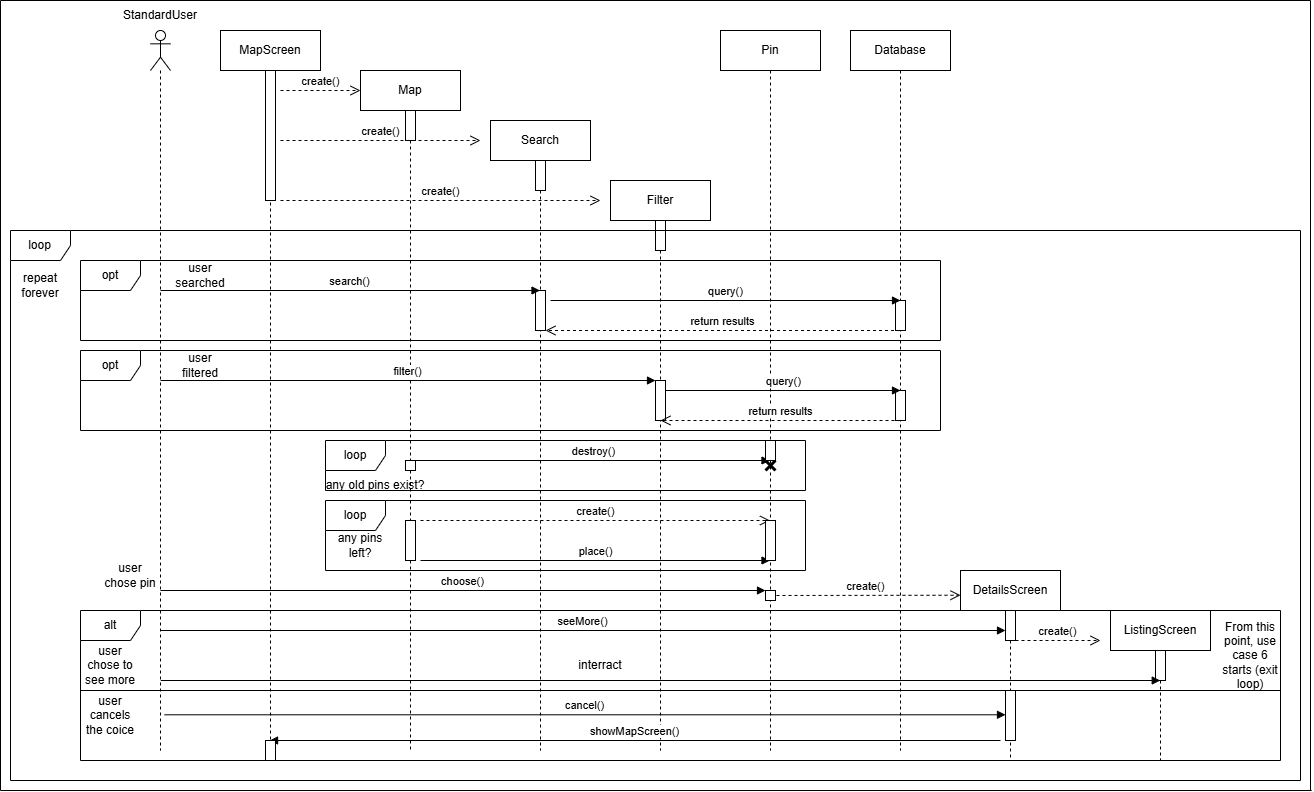

The diagram above was exported from draw.io. Its source (the exported page's mxGraphModel, read from the mxfile embedded in the PNG):
<mxGraphModel dx="2076" dy="1768" grid="1" gridSize="10" guides="1" tooltips="1" connect="1" arrows="1" fold="1" page="1" pageScale="1" pageWidth="850" pageHeight="1100" background="#ffffff" math="0" shadow="0">
  <root>
    <mxCell id="0" />
    <mxCell id="1" parent="0" />
    <mxCell id="ppusOyIB_9boxFz0atBe-6" value="" style="shape=umlLifeline;perimeter=lifelinePerimeter;whiteSpace=wrap;html=1;container=1;dropTarget=0;collapsible=0;recursiveResize=0;outlineConnect=0;portConstraint=eastwest;newEdgeStyle={&quot;curved&quot;:0,&quot;rounded&quot;:0};participant=umlActor;" parent="1" vertex="1">
      <mxGeometry x="10" y="10" width="20" height="720" as="geometry" />
    </mxCell>
    <mxCell id="ppusOyIB_9boxFz0atBe-7" value="StandardUser" style="text;html=1;align=center;verticalAlign=middle;whiteSpace=wrap;rounded=0;" parent="1" vertex="1">
      <mxGeometry x="-10" y="-20" width="60" height="30" as="geometry" />
    </mxCell>
    <mxCell id="ppusOyIB_9boxFz0atBe-8" value="MapScreen" style="shape=umlLifeline;perimeter=lifelinePerimeter;whiteSpace=wrap;html=1;container=1;dropTarget=0;collapsible=0;recursiveResize=0;outlineConnect=0;portConstraint=eastwest;newEdgeStyle={&quot;curved&quot;:0,&quot;rounded&quot;:0};" parent="1" vertex="1">
      <mxGeometry x="80" y="10" width="100" height="710" as="geometry" />
    </mxCell>
    <mxCell id="ppusOyIB_9boxFz0atBe-12" value="" style="html=1;points=[[0,0,0,0,5],[0,1,0,0,-5],[1,0,0,0,5],[1,1,0,0,-5]];perimeter=orthogonalPerimeter;outlineConnect=0;targetShapes=umlLifeline;portConstraint=eastwest;newEdgeStyle={&quot;curved&quot;:0,&quot;rounded&quot;:0};" parent="ppusOyIB_9boxFz0atBe-8" vertex="1">
      <mxGeometry x="45" y="40" width="10" height="130" as="geometry" />
    </mxCell>
    <mxCell id="ppusOyIB_9boxFz0atBe-9" value="Filter" style="shape=umlLifeline;perimeter=lifelinePerimeter;whiteSpace=wrap;html=1;container=1;dropTarget=0;collapsible=0;recursiveResize=0;outlineConnect=0;portConstraint=eastwest;newEdgeStyle={&quot;curved&quot;:0,&quot;rounded&quot;:0};" parent="1" vertex="1">
      <mxGeometry x="470" y="160" width="100" height="570" as="geometry" />
    </mxCell>
    <mxCell id="ppusOyIB_9boxFz0atBe-27" value="" style="html=1;points=[[0,0,0,0,5],[0,1,0,0,-5],[1,0,0,0,5],[1,1,0,0,-5]];perimeter=orthogonalPerimeter;outlineConnect=0;targetShapes=umlLifeline;portConstraint=eastwest;newEdgeStyle={&quot;curved&quot;:0,&quot;rounded&quot;:0};" parent="ppusOyIB_9boxFz0atBe-9" vertex="1">
      <mxGeometry x="45" y="40" width="10" height="30" as="geometry" />
    </mxCell>
    <mxCell id="ppusOyIB_9boxFz0atBe-10" value="Search" style="shape=umlLifeline;perimeter=lifelinePerimeter;whiteSpace=wrap;html=1;container=1;dropTarget=0;collapsible=0;recursiveResize=0;outlineConnect=0;portConstraint=eastwest;newEdgeStyle={&quot;curved&quot;:0,&quot;rounded&quot;:0};" parent="1" vertex="1">
      <mxGeometry x="350" y="100" width="100" height="630" as="geometry" />
    </mxCell>
    <mxCell id="ppusOyIB_9boxFz0atBe-26" value="" style="html=1;points=[[0,0,0,0,5],[0,1,0,0,-5],[1,0,0,0,5],[1,1,0,0,-5]];perimeter=orthogonalPerimeter;outlineConnect=0;targetShapes=umlLifeline;portConstraint=eastwest;newEdgeStyle={&quot;curved&quot;:0,&quot;rounded&quot;:0};" parent="ppusOyIB_9boxFz0atBe-10" vertex="1">
      <mxGeometry x="45" y="40" width="10" height="30" as="geometry" />
    </mxCell>
    <mxCell id="ppusOyIB_9boxFz0atBe-38" value="" style="html=1;points=[[0,0,0,0,5],[0,1,0,0,-5],[1,0,0,0,5],[1,1,0,0,-5]];perimeter=orthogonalPerimeter;outlineConnect=0;targetShapes=umlLifeline;portConstraint=eastwest;newEdgeStyle={&quot;curved&quot;:0,&quot;rounded&quot;:0};" parent="ppusOyIB_9boxFz0atBe-10" vertex="1">
      <mxGeometry x="45" y="170" width="10" height="40" as="geometry" />
    </mxCell>
    <mxCell id="ppusOyIB_9boxFz0atBe-11" value="Map" style="shape=umlLifeline;perimeter=lifelinePerimeter;whiteSpace=wrap;html=1;container=1;dropTarget=0;collapsible=0;recursiveResize=0;outlineConnect=0;portConstraint=eastwest;newEdgeStyle={&quot;curved&quot;:0,&quot;rounded&quot;:0};" parent="1" vertex="1">
      <mxGeometry x="220" y="50" width="100" height="680" as="geometry" />
    </mxCell>
    <mxCell id="ppusOyIB_9boxFz0atBe-18" value="" style="html=1;points=[[0,0,0,0,5],[0,1,0,0,-5],[1,0,0,0,5],[1,1,0,0,-5]];perimeter=orthogonalPerimeter;outlineConnect=0;targetShapes=umlLifeline;portConstraint=eastwest;newEdgeStyle={&quot;curved&quot;:0,&quot;rounded&quot;:0};" parent="ppusOyIB_9boxFz0atBe-11" vertex="1">
      <mxGeometry x="45" y="40" width="10" height="30" as="geometry" />
    </mxCell>
    <mxCell id="551ZYmd-5jdLGt7KkKiJ-4" value="" style="html=1;points=[[0,0,0,0,5],[0,1,0,0,-5],[1,0,0,0,5],[1,1,0,0,-5]];perimeter=orthogonalPerimeter;outlineConnect=0;targetShapes=umlLifeline;portConstraint=eastwest;newEdgeStyle={&quot;curved&quot;:0,&quot;rounded&quot;:0};" parent="ppusOyIB_9boxFz0atBe-11" vertex="1">
      <mxGeometry x="45" y="450" width="10" height="40" as="geometry" />
    </mxCell>
    <mxCell id="ppusOyIB_9boxFz0atBe-25" value="opt" style="shape=umlFrame;whiteSpace=wrap;html=1;pointerEvents=0;" parent="1" vertex="1">
      <mxGeometry x="-60" y="240" width="860" height="80" as="geometry" />
    </mxCell>
    <mxCell id="ppusOyIB_9boxFz0atBe-28" value="Pin" style="shape=umlLifeline;perimeter=lifelinePerimeter;whiteSpace=wrap;html=1;container=1;dropTarget=0;collapsible=0;recursiveResize=0;outlineConnect=0;portConstraint=eastwest;newEdgeStyle={&quot;curved&quot;:0,&quot;rounded&quot;:0};" parent="1" vertex="1">
      <mxGeometry x="580" y="10" width="100" height="720" as="geometry" />
    </mxCell>
    <mxCell id="ppusOyIB_9boxFz0atBe-29" value="Database" style="shape=umlLifeline;perimeter=lifelinePerimeter;whiteSpace=wrap;html=1;container=1;dropTarget=0;collapsible=0;recursiveResize=0;outlineConnect=0;portConstraint=eastwest;newEdgeStyle={&quot;curved&quot;:0,&quot;rounded&quot;:0};" parent="1" vertex="1">
      <mxGeometry x="710" y="10" width="100" height="720" as="geometry" />
    </mxCell>
    <mxCell id="ppusOyIB_9boxFz0atBe-40" value="" style="html=1;points=[[0,0,0,0,5],[0,1,0,0,-5],[1,0,0,0,5],[1,1,0,0,-5]];perimeter=orthogonalPerimeter;outlineConnect=0;targetShapes=umlLifeline;portConstraint=eastwest;newEdgeStyle={&quot;curved&quot;:0,&quot;rounded&quot;:0};" parent="ppusOyIB_9boxFz0atBe-29" vertex="1">
      <mxGeometry x="45" y="270" width="10" height="30" as="geometry" />
    </mxCell>
    <mxCell id="ppusOyIB_9boxFz0atBe-31" value="create()" style="html=1;verticalAlign=bottom;endArrow=open;dashed=1;endSize=8;curved=0;rounded=0;" parent="1" edge="1">
      <mxGeometry relative="1" as="geometry">
        <mxPoint x="140" y="70" as="sourcePoint" />
        <mxPoint x="220" y="70" as="targetPoint" />
      </mxGeometry>
    </mxCell>
    <mxCell id="ppusOyIB_9boxFz0atBe-32" value="create()" style="html=1;verticalAlign=bottom;endArrow=open;dashed=1;endSize=8;curved=0;rounded=0;" parent="1" edge="1">
      <mxGeometry relative="1" as="geometry">
        <mxPoint x="140" y="120" as="sourcePoint" />
        <mxPoint x="340" y="120" as="targetPoint" />
      </mxGeometry>
    </mxCell>
    <mxCell id="ppusOyIB_9boxFz0atBe-33" value="create()" style="html=1;verticalAlign=bottom;endArrow=open;dashed=1;endSize=8;curved=0;rounded=0;" parent="1" edge="1">
      <mxGeometry relative="1" as="geometry">
        <mxPoint x="140" y="180" as="sourcePoint" />
        <mxPoint x="460" y="180" as="targetPoint" />
        <mxPoint as="offset" />
      </mxGeometry>
    </mxCell>
    <mxCell id="ppusOyIB_9boxFz0atBe-35" value="search()" style="html=1;verticalAlign=bottom;endArrow=block;curved=0;rounded=0;" parent="1" edge="1">
      <mxGeometry width="80" relative="1" as="geometry">
        <mxPoint x="20" y="270" as="sourcePoint" />
        <mxPoint x="399.50000000000045" y="270" as="targetPoint" />
      </mxGeometry>
    </mxCell>
    <mxCell id="ppusOyIB_9boxFz0atBe-36" value="query()" style="html=1;verticalAlign=bottom;endArrow=block;curved=0;rounded=0;" parent="1" edge="1">
      <mxGeometry width="80" relative="1" as="geometry">
        <mxPoint x="410" y="280" as="sourcePoint" />
        <mxPoint x="760" y="280" as="targetPoint" />
      </mxGeometry>
    </mxCell>
    <mxCell id="ppusOyIB_9boxFz0atBe-39" value="return results" style="html=1;verticalAlign=bottom;endArrow=open;dashed=1;endSize=8;curved=0;rounded=0;" parent="1" target="ppusOyIB_9boxFz0atBe-38" edge="1">
      <mxGeometry relative="1" as="geometry">
        <mxPoint x="759.5" y="310" as="sourcePoint" />
        <mxPoint x="425" y="300" as="targetPoint" />
      </mxGeometry>
    </mxCell>
    <mxCell id="ppusOyIB_9boxFz0atBe-47" value="" style="html=1;points=[[0,0,0,0,5],[0,1,0,0,-5],[1,0,0,0,5],[1,1,0,0,-5]];perimeter=orthogonalPerimeter;outlineConnect=0;targetShapes=umlLifeline;portConstraint=eastwest;newEdgeStyle={&quot;curved&quot;:0,&quot;rounded&quot;:0};" parent="1" vertex="1">
      <mxGeometry x="515" y="360" width="10" height="40" as="geometry" />
    </mxCell>
    <mxCell id="ppusOyIB_9boxFz0atBe-48" value="opt" style="shape=umlFrame;whiteSpace=wrap;html=1;pointerEvents=0;" parent="1" vertex="1">
      <mxGeometry x="-60" y="330" width="860" height="80" as="geometry" />
    </mxCell>
    <mxCell id="ppusOyIB_9boxFz0atBe-49" value="" style="html=1;points=[[0,0,0,0,5],[0,1,0,0,-5],[1,0,0,0,5],[1,1,0,0,-5]];perimeter=orthogonalPerimeter;outlineConnect=0;targetShapes=umlLifeline;portConstraint=eastwest;newEdgeStyle={&quot;curved&quot;:0,&quot;rounded&quot;:0};" parent="1" vertex="1">
      <mxGeometry x="755" y="370" width="10" height="30" as="geometry" />
    </mxCell>
    <mxCell id="ppusOyIB_9boxFz0atBe-50" value="filter()" style="html=1;verticalAlign=bottom;endArrow=block;curved=0;rounded=0;" parent="1" target="ppusOyIB_9boxFz0atBe-47" edge="1">
      <mxGeometry width="80" relative="1" as="geometry">
        <mxPoint x="20" y="360" as="sourcePoint" />
        <mxPoint x="400" y="360" as="targetPoint" />
      </mxGeometry>
    </mxCell>
    <mxCell id="ppusOyIB_9boxFz0atBe-51" value="query()" style="html=1;verticalAlign=bottom;endArrow=block;curved=0;rounded=0;" parent="1" source="ppusOyIB_9boxFz0atBe-47" edge="1">
      <mxGeometry width="80" relative="1" as="geometry">
        <mxPoint x="530" y="370" as="sourcePoint" />
        <mxPoint x="760" y="370" as="targetPoint" />
      </mxGeometry>
    </mxCell>
    <mxCell id="ppusOyIB_9boxFz0atBe-52" value="return results" style="html=1;verticalAlign=bottom;endArrow=open;dashed=1;endSize=8;curved=0;rounded=0;" parent="1" edge="1">
      <mxGeometry relative="1" as="geometry">
        <mxPoint x="760" y="400" as="sourcePoint" />
        <mxPoint x="520" y="400" as="targetPoint" />
      </mxGeometry>
    </mxCell>
    <mxCell id="ppusOyIB_9boxFz0atBe-53" value="loop" style="shape=umlFrame;whiteSpace=wrap;html=1;pointerEvents=0;" parent="1" vertex="1">
      <mxGeometry x="185" y="480" width="480" height="70" as="geometry" />
    </mxCell>
    <mxCell id="ppusOyIB_9boxFz0atBe-54" value="user searched" style="text;html=1;align=center;verticalAlign=middle;whiteSpace=wrap;rounded=0;" parent="1" vertex="1">
      <mxGeometry x="30" y="240" width="60" height="30" as="geometry" />
    </mxCell>
    <mxCell id="ppusOyIB_9boxFz0atBe-55" value="user filtered" style="text;html=1;align=center;verticalAlign=middle;whiteSpace=wrap;rounded=0;" parent="1" vertex="1">
      <mxGeometry x="30" y="330" width="60" height="30" as="geometry" />
    </mxCell>
    <mxCell id="ppusOyIB_9boxFz0atBe-56" value="any pins left?" style="text;html=1;align=center;verticalAlign=middle;whiteSpace=wrap;rounded=0;" parent="1" vertex="1">
      <mxGeometry x="190" y="510" width="60" height="30" as="geometry" />
    </mxCell>
    <mxCell id="ppusOyIB_9boxFz0atBe-58" value="create()" style="html=1;verticalAlign=bottom;endArrow=open;dashed=1;endSize=8;curved=0;rounded=0;" parent="1" edge="1">
      <mxGeometry relative="1" as="geometry">
        <mxPoint x="280" y="500" as="sourcePoint" />
        <mxPoint x="629.5" y="500" as="targetPoint" />
      </mxGeometry>
    </mxCell>
    <mxCell id="ppusOyIB_9boxFz0atBe-59" value="place()" style="html=1;verticalAlign=bottom;endArrow=block;curved=0;rounded=0;" parent="1" edge="1">
      <mxGeometry width="80" relative="1" as="geometry">
        <mxPoint x="280" y="540" as="sourcePoint" />
        <mxPoint x="629.5000000000005" y="540" as="targetPoint" />
      </mxGeometry>
    </mxCell>
    <mxCell id="ppusOyIB_9boxFz0atBe-60" value="" style="html=1;points=[[0,0,0,0,5],[0,1,0,0,-5],[1,0,0,0,5],[1,1,0,0,-5]];perimeter=orthogonalPerimeter;outlineConnect=0;targetShapes=umlLifeline;portConstraint=eastwest;newEdgeStyle={&quot;curved&quot;:0,&quot;rounded&quot;:0};" parent="1" vertex="1">
      <mxGeometry x="625" y="500" width="10" height="40" as="geometry" />
    </mxCell>
    <mxCell id="ppusOyIB_9boxFz0atBe-61" value="choose()" style="html=1;verticalAlign=bottom;endArrow=block;curved=0;rounded=0;" parent="1" edge="1" target="551ZYmd-5jdLGt7KkKiJ-6">
      <mxGeometry width="80" relative="1" as="geometry">
        <mxPoint x="20" y="570" as="sourcePoint" />
        <mxPoint x="265" y="570" as="targetPoint" />
      </mxGeometry>
    </mxCell>
    <mxCell id="ppusOyIB_9boxFz0atBe-62" value="user chose pin" style="text;html=1;align=center;verticalAlign=middle;whiteSpace=wrap;rounded=0;" parent="1" vertex="1">
      <mxGeometry x="-40" y="540" width="60" height="30" as="geometry" />
    </mxCell>
    <mxCell id="ppusOyIB_9boxFz0atBe-63" value="create()" style="html=1;verticalAlign=bottom;endArrow=open;dashed=1;endSize=8;curved=0;rounded=0;" parent="1" edge="1">
      <mxGeometry relative="1" as="geometry">
        <mxPoint x="630" y="575" as="sourcePoint" />
        <mxPoint x="820" y="574.74" as="targetPoint" />
      </mxGeometry>
    </mxCell>
    <mxCell id="ppusOyIB_9boxFz0atBe-65" value="DetailsScreen" style="shape=umlLifeline;perimeter=lifelinePerimeter;whiteSpace=wrap;html=1;container=1;dropTarget=0;collapsible=0;recursiveResize=0;outlineConnect=0;portConstraint=eastwest;newEdgeStyle={&quot;curved&quot;:0,&quot;rounded&quot;:0};" parent="1" vertex="1">
      <mxGeometry x="820" y="550" width="100" height="190" as="geometry" />
    </mxCell>
    <mxCell id="ppusOyIB_9boxFz0atBe-66" value="" style="html=1;points=[[0,0,0,0,5],[0,1,0,0,-5],[1,0,0,0,5],[1,1,0,0,-5]];perimeter=orthogonalPerimeter;outlineConnect=0;targetShapes=umlLifeline;portConstraint=eastwest;newEdgeStyle={&quot;curved&quot;:0,&quot;rounded&quot;:0};" parent="ppusOyIB_9boxFz0atBe-65" vertex="1">
      <mxGeometry x="45" y="40" width="10" height="30" as="geometry" />
    </mxCell>
    <mxCell id="ppusOyIB_9boxFz0atBe-67" value="alt" style="shape=umlFrame;whiteSpace=wrap;html=1;pointerEvents=0;" parent="1" vertex="1">
      <mxGeometry x="-60" y="590" width="1200" height="150" as="geometry" />
    </mxCell>
    <mxCell id="ppusOyIB_9boxFz0atBe-68" value="seeMore()" style="html=1;verticalAlign=bottom;endArrow=block;curved=0;rounded=0;" parent="1" target="ppusOyIB_9boxFz0atBe-66" edge="1">
      <mxGeometry width="80" relative="1" as="geometry">
        <mxPoint x="20" y="610" as="sourcePoint" />
        <mxPoint x="120" y="610" as="targetPoint" />
        <mxPoint as="offset" />
      </mxGeometry>
    </mxCell>
    <mxCell id="ppusOyIB_9boxFz0atBe-69" value="create()" style="html=1;verticalAlign=bottom;endArrow=open;dashed=1;endSize=8;curved=0;rounded=0;" parent="1" edge="1">
      <mxGeometry x="0.0095" relative="1" as="geometry">
        <mxPoint x="875" y="620" as="sourcePoint" />
        <mxPoint x="960" y="620" as="targetPoint" />
        <mxPoint as="offset" />
      </mxGeometry>
    </mxCell>
    <mxCell id="ppusOyIB_9boxFz0atBe-70" value="ListingScreen" style="shape=umlLifeline;perimeter=lifelinePerimeter;whiteSpace=wrap;html=1;container=1;dropTarget=0;collapsible=0;recursiveResize=0;outlineConnect=0;portConstraint=eastwest;newEdgeStyle={&quot;curved&quot;:0,&quot;rounded&quot;:0};" parent="1" vertex="1">
      <mxGeometry x="970" y="590" width="100" height="150" as="geometry" />
    </mxCell>
    <mxCell id="ppusOyIB_9boxFz0atBe-71" value="" style="html=1;points=[[0,0,0,0,5],[0,1,0,0,-5],[1,0,0,0,5],[1,1,0,0,-5]];perimeter=orthogonalPerimeter;outlineConnect=0;targetShapes=umlLifeline;portConstraint=eastwest;newEdgeStyle={&quot;curved&quot;:0,&quot;rounded&quot;:0};" parent="ppusOyIB_9boxFz0atBe-70" vertex="1">
      <mxGeometry x="45" y="40" width="10" height="30" as="geometry" />
    </mxCell>
    <mxCell id="ppusOyIB_9boxFz0atBe-72" value="" style="endArrow=none;html=1;rounded=0;entryX=1;entryY=0.4;entryDx=0;entryDy=0;entryPerimeter=0;" parent="1" edge="1">
      <mxGeometry width="50" height="50" relative="1" as="geometry">
        <mxPoint x="-60" y="670" as="sourcePoint" />
        <mxPoint x="1140" y="670" as="targetPoint" />
      </mxGeometry>
    </mxCell>
    <mxCell id="ppusOyIB_9boxFz0atBe-73" value="user chose to see more" style="text;html=1;align=center;verticalAlign=middle;whiteSpace=wrap;rounded=0;" parent="1" vertex="1">
      <mxGeometry x="-60" y="630" width="60" height="30" as="geometry" />
    </mxCell>
    <mxCell id="ppusOyIB_9boxFz0atBe-74" value="From this point, use case 6 starts (exit loop)" style="text;html=1;align=center;verticalAlign=middle;whiteSpace=wrap;rounded=0;" parent="1" vertex="1">
      <mxGeometry x="1080" y="620" width="60" height="30" as="geometry" />
    </mxCell>
    <mxCell id="ppusOyIB_9boxFz0atBe-75" value="user cancels the coice" style="text;html=1;align=center;verticalAlign=middle;whiteSpace=wrap;rounded=0;" parent="1" vertex="1">
      <mxGeometry x="-60" y="680" width="60" height="30" as="geometry" />
    </mxCell>
    <mxCell id="ppusOyIB_9boxFz0atBe-76" value="cancel()" style="html=1;verticalAlign=bottom;endArrow=block;curved=0;rounded=0;" parent="1" edge="1">
      <mxGeometry width="80" relative="1" as="geometry">
        <mxPoint x="24.07142857142844" y="694.29" as="sourcePoint" />
        <mxPoint x="865" y="694.29" as="targetPoint" />
        <mxPoint as="offset" />
      </mxGeometry>
    </mxCell>
    <mxCell id="ppusOyIB_9boxFz0atBe-77" value="showMapScreen()" style="html=1;verticalAlign=bottom;endArrow=block;curved=0;rounded=0;" parent="1" edge="1">
      <mxGeometry width="80" relative="1" as="geometry">
        <mxPoint x="860" y="720" as="sourcePoint" />
        <mxPoint x="129.07142857142844" y="720" as="targetPoint" />
        <mxPoint as="offset" />
      </mxGeometry>
    </mxCell>
    <mxCell id="551ZYmd-5jdLGt7KkKiJ-1" value="" style="html=1;verticalAlign=bottom;endArrow=block;curved=0;rounded=0;" parent="1" edge="1">
      <mxGeometry width="80" relative="1" as="geometry">
        <mxPoint x="20.25" y="660" as="sourcePoint" />
        <mxPoint x="1019.75" y="660" as="targetPoint" />
      </mxGeometry>
    </mxCell>
    <mxCell id="551ZYmd-5jdLGt7KkKiJ-2" value="interract" style="text;html=1;align=center;verticalAlign=middle;whiteSpace=wrap;rounded=0;" parent="1" vertex="1">
      <mxGeometry x="430" y="630" width="60" height="30" as="geometry" />
    </mxCell>
    <mxCell id="551ZYmd-5jdLGt7KkKiJ-3" value="" style="html=1;points=[[0,0,0,0,5],[0,1,0,0,-5],[1,0,0,0,5],[1,1,0,0,-5]];perimeter=orthogonalPerimeter;outlineConnect=0;targetShapes=umlLifeline;portConstraint=eastwest;newEdgeStyle={&quot;curved&quot;:0,&quot;rounded&quot;:0};" parent="1" vertex="1">
      <mxGeometry x="865" y="670" width="10" height="50" as="geometry" />
    </mxCell>
    <mxCell id="551ZYmd-5jdLGt7KkKiJ-5" value="" style="html=1;points=[[0,0,0,0,5],[0,1,0,0,-5],[1,0,0,0,5],[1,1,0,0,-5]];perimeter=orthogonalPerimeter;outlineConnect=0;targetShapes=umlLifeline;portConstraint=eastwest;newEdgeStyle={&quot;curved&quot;:0,&quot;rounded&quot;:0};" parent="1" vertex="1">
      <mxGeometry x="125" y="720" width="10" height="20" as="geometry" />
    </mxCell>
    <mxCell id="4AScUZnZd4MyVdxnZXOj-1" value="" style="shape=umlDestroy;whiteSpace=wrap;html=1;strokeWidth=3;targetShapes=umlLifeline;" parent="1" vertex="1">
      <mxGeometry x="625" y="440" width="10" height="10" as="geometry" />
    </mxCell>
    <mxCell id="4AScUZnZd4MyVdxnZXOj-2" value="loop" style="shape=umlFrame;whiteSpace=wrap;html=1;pointerEvents=0;" parent="1" vertex="1">
      <mxGeometry x="185" y="420" width="480" height="50" as="geometry" />
    </mxCell>
    <mxCell id="4AScUZnZd4MyVdxnZXOj-3" value="destroy()" style="html=1;verticalAlign=bottom;endArrow=block;curved=0;rounded=0;" parent="1" target="ppusOyIB_9boxFz0atBe-28" edge="1">
      <mxGeometry width="80" relative="1" as="geometry">
        <mxPoint x="275" y="440" as="sourcePoint" />
        <mxPoint x="355" y="440" as="targetPoint" />
        <mxPoint as="offset" />
      </mxGeometry>
    </mxCell>
    <mxCell id="4AScUZnZd4MyVdxnZXOj-4" value="" style="html=1;verticalAlign=bottom;endArrow=block;curved=0;rounded=0;" parent="1" target="4AScUZnZd4MyVdxnZXOj-5" edge="1">
      <mxGeometry width="80" relative="1" as="geometry">
        <mxPoint x="270" y="440" as="sourcePoint" />
        <mxPoint x="350" y="440" as="targetPoint" />
        <mxPoint as="offset" />
      </mxGeometry>
    </mxCell>
    <mxCell id="4AScUZnZd4MyVdxnZXOj-5" value="" style="html=1;points=[[0,0,0,0,5],[0,1,0,0,-5],[1,0,0,0,5],[1,1,0,0,-5]];perimeter=orthogonalPerimeter;outlineConnect=0;targetShapes=umlLifeline;portConstraint=eastwest;newEdgeStyle={&quot;curved&quot;:0,&quot;rounded&quot;:0};" parent="1" vertex="1">
      <mxGeometry x="265" y="440" width="10" height="10" as="geometry" />
    </mxCell>
    <mxCell id="4AScUZnZd4MyVdxnZXOj-7" value="" style="html=1;points=[[0,0,0,0,5],[0,1,0,0,-5],[1,0,0,0,5],[1,1,0,0,-5]];perimeter=orthogonalPerimeter;outlineConnect=0;targetShapes=umlLifeline;portConstraint=eastwest;newEdgeStyle={&quot;curved&quot;:0,&quot;rounded&quot;:0};" parent="1" vertex="1">
      <mxGeometry x="625" y="420" width="10" height="20" as="geometry" />
    </mxCell>
    <mxCell id="4AScUZnZd4MyVdxnZXOj-8" value="loop" style="shape=umlFrame;whiteSpace=wrap;html=1;pointerEvents=0;" parent="1" vertex="1">
      <mxGeometry x="-130" y="210" width="1290" height="550" as="geometry" />
    </mxCell>
    <mxCell id="4AScUZnZd4MyVdxnZXOj-9" value="any old pins exist?" style="text;html=1;align=center;verticalAlign=middle;whiteSpace=wrap;rounded=0;" parent="1" vertex="1">
      <mxGeometry x="170" y="450" width="130" height="30" as="geometry" />
    </mxCell>
    <mxCell id="4AScUZnZd4MyVdxnZXOj-10" value="repeat forever" style="text;html=1;align=center;verticalAlign=middle;whiteSpace=wrap;rounded=0;" parent="1" vertex="1">
      <mxGeometry x="-130" y="250" width="60" height="30" as="geometry" />
    </mxCell>
    <mxCell id="4AScUZnZd4MyVdxnZXOj-11" value="" style="endArrow=none;html=1;rounded=0;" parent="1" edge="1">
      <mxGeometry width="50" height="50" relative="1" as="geometry">
        <mxPoint x="-140" y="770" as="sourcePoint" />
        <mxPoint x="-140" y="-20" as="targetPoint" />
      </mxGeometry>
    </mxCell>
    <mxCell id="4AScUZnZd4MyVdxnZXOj-12" value="" style="endArrow=none;html=1;rounded=0;" parent="1" edge="1">
      <mxGeometry width="50" height="50" relative="1" as="geometry">
        <mxPoint x="1171.2306565504807" y="770" as="sourcePoint" />
        <mxPoint x="-140" y="770" as="targetPoint" />
      </mxGeometry>
    </mxCell>
    <mxCell id="4AScUZnZd4MyVdxnZXOj-13" value="" style="endArrow=none;html=1;rounded=0;" parent="1" edge="1">
      <mxGeometry width="50" height="50" relative="1" as="geometry">
        <mxPoint x="1170" y="770" as="sourcePoint" />
        <mxPoint x="1170" y="-20" as="targetPoint" />
      </mxGeometry>
    </mxCell>
    <mxCell id="4AScUZnZd4MyVdxnZXOj-14" value="" style="endArrow=none;html=1;rounded=0;" parent="1" edge="1">
      <mxGeometry width="50" height="50" relative="1" as="geometry">
        <mxPoint x="-140" y="-20" as="sourcePoint" />
        <mxPoint x="1170" y="-20" as="targetPoint" />
      </mxGeometry>
    </mxCell>
    <mxCell id="551ZYmd-5jdLGt7KkKiJ-6" value="" style="html=1;points=[[0,0,0,0,5],[0,1,0,0,-5],[1,0,0,0,5],[1,1,0,0,-5]];perimeter=orthogonalPerimeter;outlineConnect=0;targetShapes=umlLifeline;portConstraint=eastwest;newEdgeStyle={&quot;curved&quot;:0,&quot;rounded&quot;:0};" parent="1" vertex="1">
      <mxGeometry x="625" y="570" width="10" height="10" as="geometry" />
    </mxCell>
  </root>
</mxGraphModel>